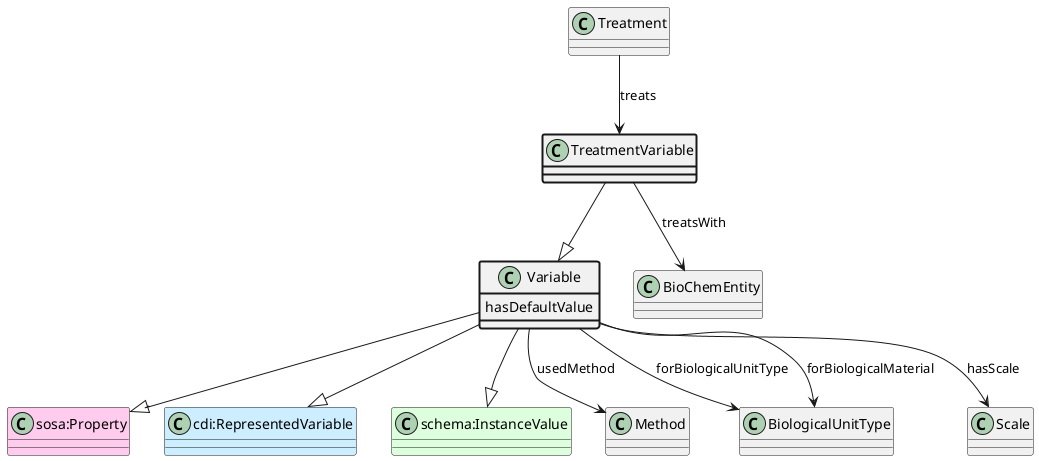

The diagram above was rendered by PlantUML. Its source (embedded in the PNG):
@startuml
class TreatmentVariable  #line.bold
class Variable  
class "sosa:Property" #FFCCEE 
Variable --|> "sosa:Property"
class "cdi:RepresentedVariable" #CCEEFF 
Variable --|> "cdi:RepresentedVariable"
class "schema:InstanceValue" #DDFFDD 
Variable --|> "schema:InstanceValue"
TreatmentVariable --|> Variable
class Treatment 
Treatment --> TreatmentVariable : treats
class BioChemEntity 
TreatmentVariable --> BioChemEntity : treatsWith
class Variable #line.bold {
    hasDefaultValue
}
class Method 
Variable --> Method : usedMethod
class BiologicalUnitType 
Variable --> BiologicalUnitType : forBiologicalUnitType
class BiologicalUnitType 
Variable --> BiologicalUnitType : forBiologicalMaterial
class Scale 
Variable --> Scale : hasScale
@enduml